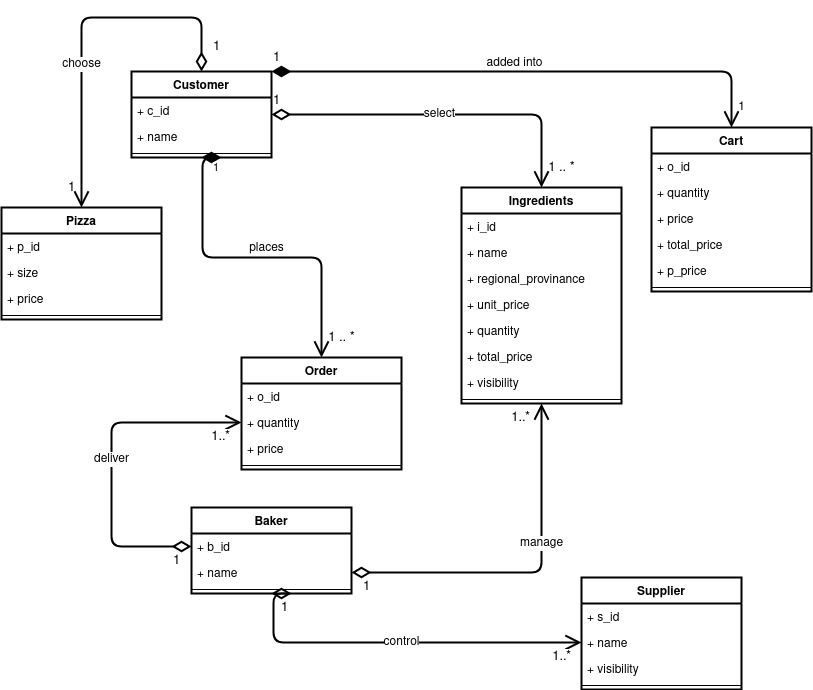

The diagram above was exported from draw.io. Its source (the exported page's mxGraphModel, read from the mxfile embedded in the PNG):
<mxGraphModel dx="1185" dy="646" grid="1" gridSize="10" guides="1" tooltips="1" connect="1" arrows="1" fold="1" page="1" pageScale="1" pageWidth="827" pageHeight="1169" math="0" shadow="0">
  <root>
    <mxCell id="0" />
    <mxCell id="1" parent="0" />
    <mxCell id="iJ6sWcv_YT4gHaWAAZ7I-25" value="Customer&#10;" style="swimlane;fontStyle=1;align=center;verticalAlign=top;childLayout=stackLayout;horizontal=1;startSize=26;horizontalStack=0;resizeParent=1;resizeParentMax=0;resizeLast=0;collapsible=1;marginBottom=0;strokeWidth=2;" parent="1" vertex="1">
      <mxGeometry x="140" y="404" width="140" height="86" as="geometry" />
    </mxCell>
    <mxCell id="iJ6sWcv_YT4gHaWAAZ7I-26" value="+ c_id" style="text;strokeColor=none;fillColor=none;align=left;verticalAlign=top;spacingLeft=4;spacingRight=4;overflow=hidden;rotatable=0;points=[[0,0.5],[1,0.5]];portConstraint=eastwest;" parent="iJ6sWcv_YT4gHaWAAZ7I-25" vertex="1">
      <mxGeometry y="26" width="140" height="26" as="geometry" />
    </mxCell>
    <mxCell id="iJ6sWcv_YT4gHaWAAZ7I-32" value="+ name" style="text;strokeColor=none;fillColor=none;align=left;verticalAlign=top;spacingLeft=4;spacingRight=4;overflow=hidden;rotatable=0;points=[[0,0.5],[1,0.5]];portConstraint=eastwest;" parent="iJ6sWcv_YT4gHaWAAZ7I-25" vertex="1">
      <mxGeometry y="52" width="140" height="26" as="geometry" />
    </mxCell>
    <mxCell id="iJ6sWcv_YT4gHaWAAZ7I-27" value="" style="line;strokeWidth=1;fillColor=none;align=left;verticalAlign=middle;spacingTop=-1;spacingLeft=3;spacingRight=3;rotatable=0;labelPosition=right;points=[];portConstraint=eastwest;" parent="iJ6sWcv_YT4gHaWAAZ7I-25" vertex="1">
      <mxGeometry y="78" width="140" height="8" as="geometry" />
    </mxCell>
    <mxCell id="iJ6sWcv_YT4gHaWAAZ7I-36" value="Ingredients" style="swimlane;fontStyle=1;align=center;verticalAlign=top;childLayout=stackLayout;horizontal=1;startSize=26;horizontalStack=0;resizeParent=1;resizeParentMax=0;resizeLast=0;collapsible=1;marginBottom=0;strokeWidth=2;" parent="1" vertex="1">
      <mxGeometry x="470" y="520" width="160" height="216" as="geometry" />
    </mxCell>
    <mxCell id="iJ6sWcv_YT4gHaWAAZ7I-37" value="+ i_id" style="text;strokeColor=none;fillColor=none;align=left;verticalAlign=top;spacingLeft=4;spacingRight=4;overflow=hidden;rotatable=0;points=[[0,0.5],[1,0.5]];portConstraint=eastwest;" parent="iJ6sWcv_YT4gHaWAAZ7I-36" vertex="1">
      <mxGeometry y="26" width="160" height="26" as="geometry" />
    </mxCell>
    <mxCell id="iJ6sWcv_YT4gHaWAAZ7I-38" value="+ name" style="text;strokeColor=none;fillColor=none;align=left;verticalAlign=top;spacingLeft=4;spacingRight=4;overflow=hidden;rotatable=0;points=[[0,0.5],[1,0.5]];portConstraint=eastwest;" parent="iJ6sWcv_YT4gHaWAAZ7I-36" vertex="1">
      <mxGeometry y="52" width="160" height="26" as="geometry" />
    </mxCell>
    <mxCell id="iJ6sWcv_YT4gHaWAAZ7I-50" value="+ regional_provinance" style="text;strokeColor=none;fillColor=none;align=left;verticalAlign=top;spacingLeft=4;spacingRight=4;overflow=hidden;rotatable=0;points=[[0,0.5],[1,0.5]];portConstraint=eastwest;" parent="iJ6sWcv_YT4gHaWAAZ7I-36" vertex="1">
      <mxGeometry y="78" width="160" height="26" as="geometry" />
    </mxCell>
    <mxCell id="eR0VGlsbs7vf6P5CxVov-1" value="+ unit_price" style="text;strokeColor=none;fillColor=none;align=left;verticalAlign=top;spacingLeft=4;spacingRight=4;overflow=hidden;rotatable=0;points=[[0,0.5],[1,0.5]];portConstraint=eastwest;" parent="iJ6sWcv_YT4gHaWAAZ7I-36" vertex="1">
      <mxGeometry y="104" width="160" height="26" as="geometry" />
    </mxCell>
    <mxCell id="iJ6sWcv_YT4gHaWAAZ7I-42" value="+ quantity" style="text;strokeColor=none;fillColor=none;align=left;verticalAlign=top;spacingLeft=4;spacingRight=4;overflow=hidden;rotatable=0;points=[[0,0.5],[1,0.5]];portConstraint=eastwest;" parent="iJ6sWcv_YT4gHaWAAZ7I-36" vertex="1">
      <mxGeometry y="130" width="160" height="26" as="geometry" />
    </mxCell>
    <mxCell id="iJ6sWcv_YT4gHaWAAZ7I-51" value="+ total_price" style="text;strokeColor=none;fillColor=none;align=left;verticalAlign=top;spacingLeft=4;spacingRight=4;overflow=hidden;rotatable=0;points=[[0,0.5],[1,0.5]];portConstraint=eastwest;" parent="iJ6sWcv_YT4gHaWAAZ7I-36" vertex="1">
      <mxGeometry y="156" width="160" height="26" as="geometry" />
    </mxCell>
    <mxCell id="iJ6sWcv_YT4gHaWAAZ7I-76" value="+ visibility&#10;" style="text;strokeColor=none;fillColor=none;align=left;verticalAlign=top;spacingLeft=4;spacingRight=4;overflow=hidden;rotatable=0;points=[[0,0.5],[1,0.5]];portConstraint=eastwest;" parent="iJ6sWcv_YT4gHaWAAZ7I-36" vertex="1">
      <mxGeometry y="182" width="160" height="26" as="geometry" />
    </mxCell>
    <mxCell id="iJ6sWcv_YT4gHaWAAZ7I-39" value="" style="line;strokeWidth=1;fillColor=none;align=left;verticalAlign=middle;spacingTop=-1;spacingLeft=3;spacingRight=3;rotatable=0;labelPosition=right;points=[];portConstraint=eastwest;" parent="iJ6sWcv_YT4gHaWAAZ7I-36" vertex="1">
      <mxGeometry y="208" width="160" height="8" as="geometry" />
    </mxCell>
    <mxCell id="iJ6sWcv_YT4gHaWAAZ7I-43" value="Pizza" style="swimlane;fontStyle=1;align=center;verticalAlign=top;childLayout=stackLayout;horizontal=1;startSize=26;horizontalStack=0;resizeParent=1;resizeParentMax=0;resizeLast=0;collapsible=1;marginBottom=0;strokeWidth=2;" parent="1" vertex="1">
      <mxGeometry x="10" y="540" width="160" height="112" as="geometry" />
    </mxCell>
    <mxCell id="iJ6sWcv_YT4gHaWAAZ7I-44" value="+ p_id" style="text;strokeColor=none;fillColor=none;align=left;verticalAlign=top;spacingLeft=4;spacingRight=4;overflow=hidden;rotatable=0;points=[[0,0.5],[1,0.5]];portConstraint=eastwest;" parent="iJ6sWcv_YT4gHaWAAZ7I-43" vertex="1">
      <mxGeometry y="26" width="160" height="26" as="geometry" />
    </mxCell>
    <mxCell id="iJ6sWcv_YT4gHaWAAZ7I-49" value="+ size" style="text;strokeColor=none;fillColor=none;align=left;verticalAlign=top;spacingLeft=4;spacingRight=4;overflow=hidden;rotatable=0;points=[[0,0.5],[1,0.5]];portConstraint=eastwest;" parent="iJ6sWcv_YT4gHaWAAZ7I-43" vertex="1">
      <mxGeometry y="52" width="160" height="26" as="geometry" />
    </mxCell>
    <mxCell id="35KYagZQevB6kmxCZqqo-1" value="+ price" style="text;strokeColor=none;fillColor=none;align=left;verticalAlign=top;spacingLeft=4;spacingRight=4;overflow=hidden;rotatable=0;points=[[0,0.5],[1,0.5]];portConstraint=eastwest;" parent="iJ6sWcv_YT4gHaWAAZ7I-43" vertex="1">
      <mxGeometry y="78" width="160" height="26" as="geometry" />
    </mxCell>
    <mxCell id="iJ6sWcv_YT4gHaWAAZ7I-46" value="" style="line;strokeWidth=1;fillColor=none;align=left;verticalAlign=middle;spacingTop=-1;spacingLeft=3;spacingRight=3;rotatable=0;labelPosition=right;points=[];portConstraint=eastwest;" parent="iJ6sWcv_YT4gHaWAAZ7I-43" vertex="1">
      <mxGeometry y="104" width="160" height="8" as="geometry" />
    </mxCell>
    <mxCell id="iJ6sWcv_YT4gHaWAAZ7I-56" value="Order" style="swimlane;fontStyle=1;align=center;verticalAlign=top;childLayout=stackLayout;horizontal=1;startSize=26;horizontalStack=0;resizeParent=1;resizeParentMax=0;resizeLast=0;collapsible=1;marginBottom=0;strokeWidth=2;" parent="1" vertex="1">
      <mxGeometry x="250" y="690" width="160" height="112" as="geometry" />
    </mxCell>
    <mxCell id="iJ6sWcv_YT4gHaWAAZ7I-57" value="+ o_id" style="text;strokeColor=none;fillColor=none;align=left;verticalAlign=top;spacingLeft=4;spacingRight=4;overflow=hidden;rotatable=0;points=[[0,0.5],[1,0.5]];portConstraint=eastwest;" parent="iJ6sWcv_YT4gHaWAAZ7I-56" vertex="1">
      <mxGeometry y="26" width="160" height="26" as="geometry" />
    </mxCell>
    <mxCell id="iJ6sWcv_YT4gHaWAAZ7I-64" value="+ quantity" style="text;strokeColor=none;fillColor=none;align=left;verticalAlign=top;spacingLeft=4;spacingRight=4;overflow=hidden;rotatable=0;points=[[0,0.5],[1,0.5]];portConstraint=eastwest;" parent="iJ6sWcv_YT4gHaWAAZ7I-56" vertex="1">
      <mxGeometry y="52" width="160" height="26" as="geometry" />
    </mxCell>
    <mxCell id="ajzs-upRfVmlZgBaGzuE-19" value="+ price" style="text;strokeColor=none;fillColor=none;align=left;verticalAlign=top;spacingLeft=4;spacingRight=4;overflow=hidden;rotatable=0;points=[[0,0.5],[1,0.5]];portConstraint=eastwest;" parent="iJ6sWcv_YT4gHaWAAZ7I-56" vertex="1">
      <mxGeometry y="78" width="160" height="26" as="geometry" />
    </mxCell>
    <mxCell id="iJ6sWcv_YT4gHaWAAZ7I-59" value="" style="line;strokeWidth=1;fillColor=none;align=left;verticalAlign=middle;spacingTop=-1;spacingLeft=3;spacingRight=3;rotatable=0;labelPosition=right;points=[];portConstraint=eastwest;" parent="iJ6sWcv_YT4gHaWAAZ7I-56" vertex="1">
      <mxGeometry y="104" width="160" height="8" as="geometry" />
    </mxCell>
    <mxCell id="iJ6sWcv_YT4gHaWAAZ7I-69" value="Baker" style="swimlane;fontStyle=1;align=center;verticalAlign=top;childLayout=stackLayout;horizontal=1;startSize=26;horizontalStack=0;resizeParent=1;resizeParentMax=0;resizeLast=0;collapsible=1;marginBottom=0;strokeWidth=2;" parent="1" vertex="1">
      <mxGeometry x="200" y="840" width="160" height="86" as="geometry" />
    </mxCell>
    <mxCell id="iJ6sWcv_YT4gHaWAAZ7I-70" value="+ b_id" style="text;strokeColor=none;fillColor=none;align=left;verticalAlign=top;spacingLeft=4;spacingRight=4;overflow=hidden;rotatable=0;points=[[0,0.5],[1,0.5]];portConstraint=eastwest;" parent="iJ6sWcv_YT4gHaWAAZ7I-69" vertex="1">
      <mxGeometry y="26" width="160" height="26" as="geometry" />
    </mxCell>
    <mxCell id="iJ6sWcv_YT4gHaWAAZ7I-71" value="+ name" style="text;strokeColor=none;fillColor=none;align=left;verticalAlign=top;spacingLeft=4;spacingRight=4;overflow=hidden;rotatable=0;points=[[0,0.5],[1,0.5]];portConstraint=eastwest;" parent="iJ6sWcv_YT4gHaWAAZ7I-69" vertex="1">
      <mxGeometry y="52" width="160" height="26" as="geometry" />
    </mxCell>
    <mxCell id="iJ6sWcv_YT4gHaWAAZ7I-72" value="" style="line;strokeWidth=1;fillColor=none;align=left;verticalAlign=middle;spacingTop=-1;spacingLeft=3;spacingRight=3;rotatable=0;labelPosition=right;points=[];portConstraint=eastwest;" parent="iJ6sWcv_YT4gHaWAAZ7I-69" vertex="1">
      <mxGeometry y="78" width="160" height="8" as="geometry" />
    </mxCell>
    <mxCell id="iJ6sWcv_YT4gHaWAAZ7I-78" value="&lt;font style=&quot;font-size: 12px&quot;&gt;manage&lt;/font&gt;" style="endArrow=open;html=1;endSize=12;startArrow=diamondThin;startSize=14;startFill=0;edgeStyle=orthogonalEdgeStyle;exitX=1;exitY=0.5;exitDx=0;exitDy=0;entryX=0.5;entryY=1;entryDx=0;entryDy=0;strokeWidth=2;" parent="1" source="iJ6sWcv_YT4gHaWAAZ7I-71" target="iJ6sWcv_YT4gHaWAAZ7I-36" edge="1">
      <mxGeometry x="0.2209" relative="1" as="geometry">
        <mxPoint x="611" y="870" as="sourcePoint" />
        <mxPoint x="510" y="1020" as="targetPoint" />
        <Array as="points">
          <mxPoint x="550" y="905" />
        </Array>
        <mxPoint as="offset" />
      </mxGeometry>
    </mxCell>
    <mxCell id="iJ6sWcv_YT4gHaWAAZ7I-79" value="1" style="edgeLabel;resizable=0;html=1;align=left;verticalAlign=top;fontSize=13;" parent="iJ6sWcv_YT4gHaWAAZ7I-78" connectable="0" vertex="1">
      <mxGeometry x="-1" relative="1" as="geometry">
        <mxPoint x="10" as="offset" />
      </mxGeometry>
    </mxCell>
    <mxCell id="iJ6sWcv_YT4gHaWAAZ7I-80" value="1..*" style="edgeLabel;resizable=0;html=1;align=right;verticalAlign=top;fontSize=13;" parent="iJ6sWcv_YT4gHaWAAZ7I-78" connectable="0" vertex="1">
      <mxGeometry x="1" relative="1" as="geometry">
        <mxPoint x="-11" as="offset" />
      </mxGeometry>
    </mxCell>
    <mxCell id="iJ6sWcv_YT4gHaWAAZ7I-81" value="&lt;div style=&quot;font-size: 12px;&quot;&gt;deliver&lt;/div&gt;" style="endArrow=open;html=1;endSize=12;startArrow=diamondThin;startSize=14;startFill=0;edgeStyle=orthogonalEdgeStyle;exitX=0;exitY=0.5;exitDx=0;exitDy=0;entryX=0;entryY=0.5;entryDx=0;entryDy=0;strokeWidth=2;fontSize=12;" parent="1" source="iJ6sWcv_YT4gHaWAAZ7I-70" edge="1">
      <mxGeometry relative="1" as="geometry">
        <mxPoint x="200" y="939" as="sourcePoint" />
        <mxPoint x="250" y="755" as="targetPoint" />
        <Array as="points">
          <mxPoint x="120" y="879" />
          <mxPoint x="120" y="755" />
        </Array>
      </mxGeometry>
    </mxCell>
    <mxCell id="iJ6sWcv_YT4gHaWAAZ7I-82" value="1" style="edgeLabel;resizable=0;html=1;align=left;verticalAlign=top;fontSize=13;" parent="iJ6sWcv_YT4gHaWAAZ7I-81" connectable="0" vertex="1">
      <mxGeometry x="-1" relative="1" as="geometry">
        <mxPoint x="-20" as="offset" />
      </mxGeometry>
    </mxCell>
    <mxCell id="iJ6sWcv_YT4gHaWAAZ7I-83" value="1..*" style="edgeLabel;resizable=0;html=1;align=right;verticalAlign=top;fontSize=13;" parent="iJ6sWcv_YT4gHaWAAZ7I-81" connectable="0" vertex="1">
      <mxGeometry x="1" relative="1" as="geometry">
        <mxPoint x="-11" as="offset" />
      </mxGeometry>
    </mxCell>
    <mxCell id="ajzs-upRfVmlZgBaGzuE-1" value="Supplier" style="swimlane;fontStyle=1;align=center;verticalAlign=top;childLayout=stackLayout;horizontal=1;startSize=26;horizontalStack=0;resizeParent=1;resizeParentMax=0;resizeLast=0;collapsible=1;marginBottom=0;strokeWidth=2;" parent="1" vertex="1">
      <mxGeometry x="590" y="910" width="160" height="112" as="geometry" />
    </mxCell>
    <mxCell id="ajzs-upRfVmlZgBaGzuE-2" value="+ s_id" style="text;strokeColor=none;fillColor=none;align=left;verticalAlign=top;spacingLeft=4;spacingRight=4;overflow=hidden;rotatable=0;points=[[0,0.5],[1,0.5]];portConstraint=eastwest;" parent="ajzs-upRfVmlZgBaGzuE-1" vertex="1">
      <mxGeometry y="26" width="160" height="26" as="geometry" />
    </mxCell>
    <mxCell id="ajzs-upRfVmlZgBaGzuE-6" value="+ name" style="text;strokeColor=none;fillColor=none;align=left;verticalAlign=top;spacingLeft=4;spacingRight=4;overflow=hidden;rotatable=0;points=[[0,0.5],[1,0.5]];portConstraint=eastwest;" parent="ajzs-upRfVmlZgBaGzuE-1" vertex="1">
      <mxGeometry y="52" width="160" height="26" as="geometry" />
    </mxCell>
    <mxCell id="ajzs-upRfVmlZgBaGzuE-7" value="+ visibility" style="text;strokeColor=none;fillColor=none;align=left;verticalAlign=top;spacingLeft=4;spacingRight=4;overflow=hidden;rotatable=0;points=[[0,0.5],[1,0.5]];portConstraint=eastwest;" parent="ajzs-upRfVmlZgBaGzuE-1" vertex="1">
      <mxGeometry y="78" width="160" height="26" as="geometry" />
    </mxCell>
    <mxCell id="ajzs-upRfVmlZgBaGzuE-3" value="" style="line;strokeWidth=1;fillColor=none;align=left;verticalAlign=middle;spacingTop=-1;spacingLeft=3;spacingRight=3;rotatable=0;labelPosition=right;points=[];portConstraint=eastwest;" parent="ajzs-upRfVmlZgBaGzuE-1" vertex="1">
      <mxGeometry y="104" width="160" height="8" as="geometry" />
    </mxCell>
    <mxCell id="ajzs-upRfVmlZgBaGzuE-10" value="&lt;span style=&quot;font-size: 12px;&quot;&gt;&lt;span style=&quot;font-size: 12px;&quot;&gt;control&lt;/span&gt;&lt;/span&gt;" style="endArrow=open;html=1;endSize=12;startArrow=diamondThin;startSize=14;startFill=0;edgeStyle=orthogonalEdgeStyle;entryX=0;entryY=0.5;entryDx=0;entryDy=0;exitX=0.5;exitY=1;exitDx=0;exitDy=0;strokeWidth=2;fontSize=12;" parent="1" target="ajzs-upRfVmlZgBaGzuE-6" edge="1" source="iJ6sWcv_YT4gHaWAAZ7I-69">
      <mxGeometry relative="1" as="geometry">
        <mxPoint x="282" y="1060" as="sourcePoint" />
        <mxPoint x="330" y="720" as="targetPoint" />
        <Array as="points">
          <mxPoint x="282" y="926" />
          <mxPoint x="282" y="975" />
        </Array>
      </mxGeometry>
    </mxCell>
    <mxCell id="ajzs-upRfVmlZgBaGzuE-11" value="1" style="edgeLabel;resizable=0;html=1;align=left;verticalAlign=top;fontSize=13;" parent="ajzs-upRfVmlZgBaGzuE-10" connectable="0" vertex="1">
      <mxGeometry x="-1" relative="1" as="geometry">
        <mxPoint x="8" as="offset" />
      </mxGeometry>
    </mxCell>
    <mxCell id="ajzs-upRfVmlZgBaGzuE-12" value="1..*" style="edgeLabel;resizable=0;html=1;align=right;verticalAlign=top;fontSize=13;" parent="ajzs-upRfVmlZgBaGzuE-10" connectable="0" vertex="1">
      <mxGeometry x="1" relative="1" as="geometry">
        <mxPoint x="-10.33" as="offset" />
      </mxGeometry>
    </mxCell>
    <mxCell id="ajzs-upRfVmlZgBaGzuE-31" value="1" style="endArrow=open;html=1;endSize=12;startArrow=diamondThin;startSize=14;startFill=0;edgeStyle=orthogonalEdgeStyle;align=left;verticalAlign=bottom;strokeWidth=2;exitX=0.5;exitY=0;exitDx=0;exitDy=0;entryX=0.5;entryY=0;entryDx=0;entryDy=0;fontStyle=0;spacing=2;fontSize=13;" parent="1" source="iJ6sWcv_YT4gHaWAAZ7I-25" target="iJ6sWcv_YT4gHaWAAZ7I-43" edge="1">
      <mxGeometry x="-0.9231" y="-10" relative="1" as="geometry">
        <mxPoint x="370" y="650" as="sourcePoint" />
        <mxPoint x="530" y="650" as="targetPoint" />
        <Array as="points">
          <mxPoint x="210" y="350" />
          <mxPoint x="90" y="350" />
        </Array>
        <mxPoint as="offset" />
      </mxGeometry>
    </mxCell>
    <mxCell id="ajzs-upRfVmlZgBaGzuE-34" value="choose" style="edgeLabel;html=1;align=center;verticalAlign=middle;resizable=0;points=[];fontStyle=0;spacing=2;fontSize=12;" parent="ajzs-upRfVmlZgBaGzuE-31" vertex="1" connectable="0">
      <mxGeometry x="0.2132" relative="1" as="geometry">
        <mxPoint as="offset" />
      </mxGeometry>
    </mxCell>
    <mxCell id="ajzs-upRfVmlZgBaGzuE-32" value="1" style="text;html=1;align=center;verticalAlign=middle;resizable=0;points=[];autosize=1;perimeterSpacing=8;fontStyle=0;spacing=2;fontSize=13;" parent="1" vertex="1">
      <mxGeometry x="65" y="505" width="30" height="30" as="geometry" />
    </mxCell>
    <mxCell id="ajzs-upRfVmlZgBaGzuE-35" value="1" style="endArrow=open;html=1;endSize=12;startArrow=diamondThin;startSize=14;startFill=0;edgeStyle=orthogonalEdgeStyle;align=left;verticalAlign=bottom;strokeWidth=2;exitX=1;exitY=0.5;exitDx=0;exitDy=0;entryX=0.5;entryY=0;entryDx=0;entryDy=0;fontSize=13;" parent="1" source="iJ6sWcv_YT4gHaWAAZ7I-25" target="iJ6sWcv_YT4gHaWAAZ7I-36" edge="1">
      <mxGeometry x="-1" y="3" relative="1" as="geometry">
        <mxPoint x="280" y="479" as="sourcePoint" />
        <mxPoint x="540" y="420" as="targetPoint" />
      </mxGeometry>
    </mxCell>
    <mxCell id="ajzs-upRfVmlZgBaGzuE-36" value="select" style="edgeLabel;html=1;align=center;verticalAlign=middle;resizable=0;points=[];fontSize=12;" parent="ajzs-upRfVmlZgBaGzuE-35" vertex="1" connectable="0">
      <mxGeometry x="0.0697" y="-3" relative="1" as="geometry">
        <mxPoint x="-16" y="-3" as="offset" />
      </mxGeometry>
    </mxCell>
    <mxCell id="ajzs-upRfVmlZgBaGzuE-37" value="1 .. *" style="text;html=1;align=center;verticalAlign=middle;resizable=0;points=[];autosize=1;fontSize=13;" parent="1" vertex="1">
      <mxGeometry x="550" y="490" width="40" height="20" as="geometry" />
    </mxCell>
    <mxCell id="UpHSu5F6G5YWAQdFsFiK-1" value="Cart" style="swimlane;fontStyle=1;align=center;verticalAlign=top;childLayout=stackLayout;horizontal=1;startSize=26;horizontalStack=0;resizeParent=1;resizeParentMax=0;resizeLast=0;collapsible=1;marginBottom=0;strokeWidth=2;" vertex="1" parent="1">
      <mxGeometry x="660" y="460" width="160" height="164" as="geometry" />
    </mxCell>
    <mxCell id="UpHSu5F6G5YWAQdFsFiK-2" value="+ o_id" style="text;strokeColor=none;fillColor=none;align=left;verticalAlign=top;spacingLeft=4;spacingRight=4;overflow=hidden;rotatable=0;points=[[0,0.5],[1,0.5]];portConstraint=eastwest;" vertex="1" parent="UpHSu5F6G5YWAQdFsFiK-1">
      <mxGeometry y="26" width="160" height="26" as="geometry" />
    </mxCell>
    <mxCell id="UpHSu5F6G5YWAQdFsFiK-5" value="+ quantity" style="text;strokeColor=none;fillColor=none;align=left;verticalAlign=top;spacingLeft=4;spacingRight=4;overflow=hidden;rotatable=0;points=[[0,0.5],[1,0.5]];portConstraint=eastwest;" vertex="1" parent="UpHSu5F6G5YWAQdFsFiK-1">
      <mxGeometry y="52" width="160" height="26" as="geometry" />
    </mxCell>
    <mxCell id="UpHSu5F6G5YWAQdFsFiK-6" value="+ price" style="text;strokeColor=none;fillColor=none;align=left;verticalAlign=top;spacingLeft=4;spacingRight=4;overflow=hidden;rotatable=0;points=[[0,0.5],[1,0.5]];portConstraint=eastwest;" vertex="1" parent="UpHSu5F6G5YWAQdFsFiK-1">
      <mxGeometry y="78" width="160" height="26" as="geometry" />
    </mxCell>
    <mxCell id="UpHSu5F6G5YWAQdFsFiK-7" value="+ total_price" style="text;strokeColor=none;fillColor=none;align=left;verticalAlign=top;spacingLeft=4;spacingRight=4;overflow=hidden;rotatable=0;points=[[0,0.5],[1,0.5]];portConstraint=eastwest;" vertex="1" parent="UpHSu5F6G5YWAQdFsFiK-1">
      <mxGeometry y="104" width="160" height="26" as="geometry" />
    </mxCell>
    <mxCell id="UpHSu5F6G5YWAQdFsFiK-8" value="+ p_price" style="text;strokeColor=none;fillColor=none;align=left;verticalAlign=top;spacingLeft=4;spacingRight=4;overflow=hidden;rotatable=0;points=[[0,0.5],[1,0.5]];portConstraint=eastwest;" vertex="1" parent="UpHSu5F6G5YWAQdFsFiK-1">
      <mxGeometry y="130" width="160" height="26" as="geometry" />
    </mxCell>
    <mxCell id="UpHSu5F6G5YWAQdFsFiK-3" value="" style="line;strokeWidth=1;fillColor=none;align=left;verticalAlign=middle;spacingTop=-1;spacingLeft=3;spacingRight=3;rotatable=0;labelPosition=right;points=[];portConstraint=eastwest;" vertex="1" parent="UpHSu5F6G5YWAQdFsFiK-1">
      <mxGeometry y="156" width="160" height="8" as="geometry" />
    </mxCell>
    <mxCell id="UpHSu5F6G5YWAQdFsFiK-15" value="added into" style="edgeLabel;html=1;align=center;verticalAlign=middle;resizable=0;points=[];fontSize=12;" vertex="1" connectable="0" parent="1">
      <mxGeometry x="449" y="420" as="geometry">
        <mxPoint x="74" y="-24" as="offset" />
      </mxGeometry>
    </mxCell>
    <mxCell id="UpHSu5F6G5YWAQdFsFiK-16" value="1" style="endArrow=open;html=1;endSize=12;startArrow=diamondThin;startSize=14;startFill=1;edgeStyle=orthogonalEdgeStyle;align=left;verticalAlign=bottom;entryX=0.5;entryY=0;entryDx=0;entryDy=0;exitX=1;exitY=0;exitDx=0;exitDy=0;strokeWidth=2;fontSize=13;" edge="1" parent="1" source="iJ6sWcv_YT4gHaWAAZ7I-25" target="UpHSu5F6G5YWAQdFsFiK-1">
      <mxGeometry x="-1" y="3" relative="1" as="geometry">
        <mxPoint x="420" y="400" as="sourcePoint" />
        <mxPoint x="580" y="400" as="targetPoint" />
        <Array as="points">
          <mxPoint x="740" y="404" />
        </Array>
      </mxGeometry>
    </mxCell>
    <mxCell id="UpHSu5F6G5YWAQdFsFiK-17" value="1" style="text;html=1;align=center;verticalAlign=middle;resizable=0;points=[];autosize=1;rotation=0;" vertex="1" parent="1">
      <mxGeometry x="740" y="430" width="20" height="20" as="geometry" />
    </mxCell>
    <mxCell id="UpHSu5F6G5YWAQdFsFiK-18" value="1" style="endArrow=open;html=1;endSize=12;startArrow=diamondThin;startSize=14;startFill=1;edgeStyle=orthogonalEdgeStyle;align=left;verticalAlign=bottom;entryX=0.5;entryY=0;entryDx=0;entryDy=0;exitX=0.5;exitY=1;exitDx=0;exitDy=0;strokeWidth=2;" edge="1" parent="1" source="iJ6sWcv_YT4gHaWAAZ7I-25" target="iJ6sWcv_YT4gHaWAAZ7I-56">
      <mxGeometry x="-0.8687" y="9" relative="1" as="geometry">
        <mxPoint x="211" y="500" as="sourcePoint" />
        <mxPoint x="390" y="560" as="targetPoint" />
        <Array as="points">
          <mxPoint x="211" y="490" />
          <mxPoint x="211" y="590" />
          <mxPoint x="330" y="590" />
        </Array>
        <mxPoint as="offset" />
      </mxGeometry>
    </mxCell>
    <mxCell id="UpHSu5F6G5YWAQdFsFiK-19" value="places" style="text;html=1;align=center;verticalAlign=middle;resizable=0;points=[];autosize=1;" vertex="1" parent="1">
      <mxGeometry x="250" y="571" width="50" height="20" as="geometry" />
    </mxCell>
    <mxCell id="UpHSu5F6G5YWAQdFsFiK-20" value="1 .. *" style="text;html=1;align=center;verticalAlign=middle;resizable=0;points=[];autosize=1;fontSize=13;" vertex="1" parent="1">
      <mxGeometry x="330" y="660" width="40" height="20" as="geometry" />
    </mxCell>
  </root>
</mxGraphModel>